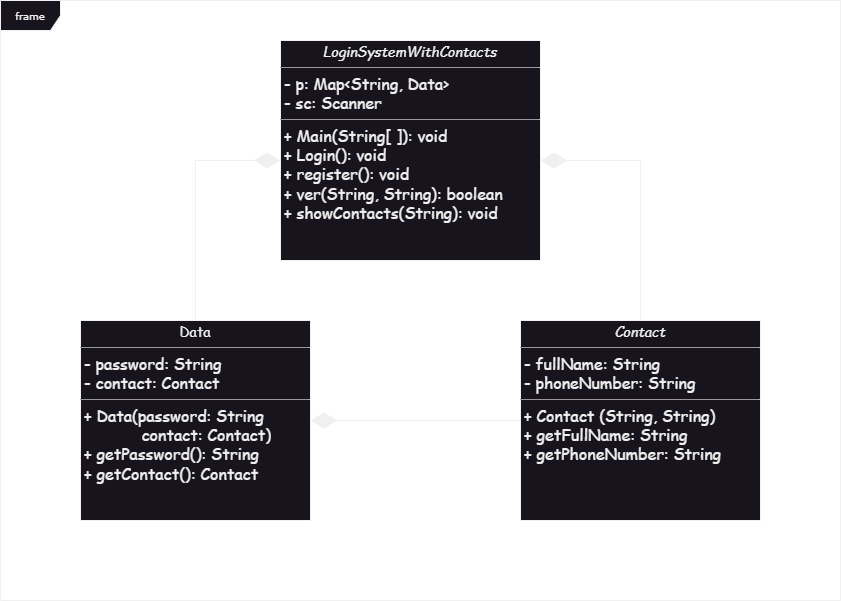

The diagram above was exported from draw.io. Its source (the exported page's mxGraphModel, read from the mxfile embedded in the PNG):
<mxGraphModel dx="597" dy="366" grid="1" gridSize="10" guides="1" tooltips="1" connect="1" arrows="1" fold="1" page="1" pageScale="1" pageWidth="900" pageHeight="700" math="0" shadow="0">
  <root>
    <mxCell id="0" />
    <mxCell id="1" parent="0" />
    <mxCell id="UMSdno4edeQxx0TxXgNR-1" value="&lt;p style=&quot;margin:0px;margin-top:4px;text-align:center;&quot;&gt;&lt;font style=&quot;font-size: 14px;&quot; face=&quot;Comic Sans MS&quot;&gt;Data&lt;/font&gt;&lt;/p&gt;&lt;hr size=&quot;1&quot;&gt;&lt;p style=&quot;margin:0px;margin-left:4px;&quot;&gt;&lt;font size=&quot;3&quot; face=&quot;Comic Sans MS&quot;&gt;- password: String&lt;br&gt;- contact: Contact&lt;/font&gt;&lt;/p&gt;&lt;hr size=&quot;1&quot;&gt;&lt;p style=&quot;margin:0px;margin-left:4px;&quot;&gt;&lt;font size=&quot;3&quot; face=&quot;Comic Sans MS&quot;&gt;+ Data(password: String&lt;/font&gt;&lt;/p&gt;&lt;p style=&quot;margin:0px;margin-left:4px;&quot;&gt;&lt;font size=&quot;3&quot; face=&quot;Comic Sans MS&quot;&gt;&amp;nbsp; &amp;nbsp; &amp;nbsp; &amp;nbsp; &amp;nbsp; &amp;nbsp; contact: Contact)&lt;br&gt;+ getPassword(): String&lt;/font&gt;&lt;/p&gt;&lt;p style=&quot;margin:0px;margin-left:4px;&quot;&gt;&lt;font size=&quot;3&quot; face=&quot;Comic Sans MS&quot;&gt;+ getContact(): Contact&lt;/font&gt;&lt;/p&gt;" style="verticalAlign=top;align=left;overflow=fill;fontSize=12;fontFamily=Helvetica;html=1;rounded=0;shadow=0;comic=0;labelBackgroundColor=none;strokeWidth=1" parent="1" vertex="1">
      <mxGeometry x="120" y="360" width="230" height="200" as="geometry" />
    </mxCell>
    <mxCell id="UMSdno4edeQxx0TxXgNR-2" value="&lt;p style=&quot;margin:0px;margin-top:4px;text-align:center;&quot;&gt;&lt;i&gt;&lt;font style=&quot;font-size: 14px;&quot; face=&quot;Comic Sans MS&quot;&gt;LoginSystemWithContacts&lt;/font&gt;&lt;/i&gt;&lt;/p&gt;&lt;hr size=&quot;1&quot;&gt;&lt;p style=&quot;margin:0px;margin-left:4px;&quot;&gt;&lt;font size=&quot;3&quot; face=&quot;Comic Sans MS&quot;&gt;- p: Map&amp;lt;String, Data&amp;gt;&lt;/font&gt;&lt;/p&gt;&lt;p style=&quot;margin:0px;margin-left:4px;&quot;&gt;&lt;font size=&quot;3&quot; face=&quot;Comic Sans MS&quot;&gt;- sc: Scanner&lt;/font&gt;&lt;/p&gt;&lt;hr size=&quot;1&quot;&gt;&lt;p style=&quot;margin:0px;margin-left:4px;&quot;&gt;&lt;font size=&quot;3&quot; face=&quot;Comic Sans MS&quot;&gt;+ Main(String[ ]): void&lt;br&gt;&lt;/font&gt;&lt;/p&gt;&lt;p style=&quot;margin:0px;margin-left:4px;&quot;&gt;&lt;font size=&quot;3&quot; face=&quot;Comic Sans MS&quot;&gt;+ Login(): void&lt;/font&gt;&lt;/p&gt;&lt;p style=&quot;margin:0px;margin-left:4px;&quot;&gt;&lt;font size=&quot;3&quot; face=&quot;Comic Sans MS&quot;&gt;+ register(): void&lt;/font&gt;&lt;/p&gt;&lt;p style=&quot;margin:0px;margin-left:4px;&quot;&gt;&lt;font size=&quot;3&quot; face=&quot;Comic Sans MS&quot;&gt;+ ver(String, String): boolean&lt;/font&gt;&lt;/p&gt;&lt;p style=&quot;margin:0px;margin-left:4px;&quot;&gt;&lt;font size=&quot;3&quot; face=&quot;Comic Sans MS&quot;&gt;+ showContacts(String): void&lt;/font&gt;&lt;/p&gt;" style="verticalAlign=top;align=left;overflow=fill;fontSize=12;fontFamily=Helvetica;html=1;whiteSpace=wrap;" parent="1" vertex="1">
      <mxGeometry x="320" y="80" width="260" height="220" as="geometry" />
    </mxCell>
    <mxCell id="UMSdno4edeQxx0TxXgNR-3" value="&lt;p style=&quot;margin:0px;margin-top:4px;text-align:center;&quot;&gt;&lt;font style=&quot;font-size: 14px;&quot; face=&quot;Comic Sans MS&quot;&gt;&lt;i&gt;Contact&lt;/i&gt;&lt;/font&gt;&lt;/p&gt;&lt;hr size=&quot;1&quot;&gt;&lt;p style=&quot;margin:0px;margin-left:4px;&quot;&gt;&lt;font size=&quot;3&quot; face=&quot;Comic Sans MS&quot;&gt;- fullName: String&lt;br&gt;- phoneNumber: String&lt;/font&gt;&lt;/p&gt;&lt;hr size=&quot;1&quot;&gt;&lt;p style=&quot;margin:0px;margin-left:4px;&quot;&gt;&lt;font size=&quot;3&quot; face=&quot;Comic Sans MS&quot;&gt;+ Contact (String, String)&amp;nbsp;&lt;br&gt;+ getFullName: String&lt;/font&gt;&lt;/p&gt;&lt;p style=&quot;margin:0px;margin-left:4px;&quot;&gt;&lt;font size=&quot;3&quot; face=&quot;Comic Sans MS&quot;&gt;+ getPhoneNumber: String&lt;/font&gt;&lt;/p&gt;" style="verticalAlign=top;align=left;overflow=fill;fontSize=12;fontFamily=Helvetica;html=1;whiteSpace=wrap;" parent="1" vertex="1">
      <mxGeometry x="560" y="360" width="240" height="200" as="geometry" />
    </mxCell>
    <mxCell id="UMSdno4edeQxx0TxXgNR-7" value="" style="endArrow=diamondThin;endFill=1;endSize=24;html=1;rounded=0;exitX=0.5;exitY=0;exitDx=0;exitDy=0;" parent="1" source="UMSdno4edeQxx0TxXgNR-1" edge="1">
      <mxGeometry width="160" relative="1" as="geometry">
        <mxPoint x="160" y="200" as="sourcePoint" />
        <mxPoint x="320" y="200" as="targetPoint" />
        <Array as="points">
          <mxPoint x="235" y="200" />
        </Array>
      </mxGeometry>
    </mxCell>
    <mxCell id="UMSdno4edeQxx0TxXgNR-8" value="" style="endArrow=diamondThin;endFill=1;endSize=24;html=1;rounded=0;exitX=0.5;exitY=0;exitDx=0;exitDy=0;" parent="1" source="UMSdno4edeQxx0TxXgNR-3" edge="1">
      <mxGeometry width="160" relative="1" as="geometry">
        <mxPoint x="680" y="200" as="sourcePoint" />
        <mxPoint x="580" y="200" as="targetPoint" />
        <Array as="points">
          <mxPoint x="680" y="200" />
        </Array>
      </mxGeometry>
    </mxCell>
    <mxCell id="UMSdno4edeQxx0TxXgNR-13" value="" style="endArrow=diamondThin;endFill=1;endSize=24;html=1;rounded=0;entryX=1;entryY=0.5;entryDx=0;entryDy=0;exitX=0;exitY=0.5;exitDx=0;exitDy=0;" parent="1" source="UMSdno4edeQxx0TxXgNR-3" target="UMSdno4edeQxx0TxXgNR-1" edge="1">
      <mxGeometry width="160" relative="1" as="geometry">
        <mxPoint x="550" y="400" as="sourcePoint" />
        <mxPoint x="710" y="400" as="targetPoint" />
      </mxGeometry>
    </mxCell>
    <mxCell id="hOzLElLIrGxp64AtfskW-1" value="frame" style="shape=umlFrame;whiteSpace=wrap;html=1;rounded=0;shadow=0;comic=0;labelBackgroundColor=none;strokeWidth=1;fontFamily=Verdana;fontSize=10;align=center;" parent="1" vertex="1">
      <mxGeometry x="40" y="40" width="840" height="600" as="geometry" />
    </mxCell>
  </root>
</mxGraphModel>